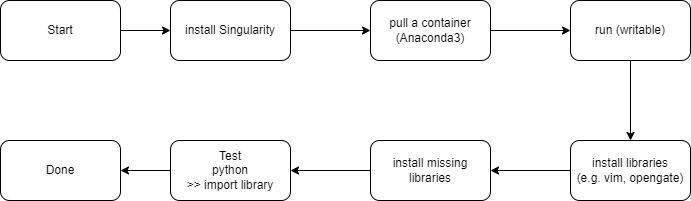

The diagram above was exported from draw.io. Its source (the exported page's mxGraphModel, read from the mxfile embedded in the PNG):
<mxGraphModel dx="1065" dy="626" grid="1" gridSize="10" guides="1" tooltips="1" connect="1" arrows="1" fold="1" page="1" pageScale="1" pageWidth="1169" pageHeight="827" math="0" shadow="0">
  <root>
    <mxCell id="0" />
    <mxCell id="1" parent="0" />
    <mxCell id="jDuNHK5ISurw_LcVm1E_-2" value="" style="edgeStyle=orthogonalEdgeStyle;rounded=0;orthogonalLoop=1;jettySize=auto;html=1;" edge="1" parent="1" source="6LpnOTjiqvIQhpEYVGR6-1" target="jDuNHK5ISurw_LcVm1E_-1">
      <mxGeometry relative="1" as="geometry" />
    </mxCell>
    <mxCell id="6LpnOTjiqvIQhpEYVGR6-1" value="install Singularity" style="rounded=1;whiteSpace=wrap;html=1;" vertex="1" parent="1">
      <mxGeometry x="170" y="160" width="120" height="60" as="geometry" />
    </mxCell>
    <mxCell id="jDuNHK5ISurw_LcVm1E_-4" value="" style="edgeStyle=orthogonalEdgeStyle;rounded=0;orthogonalLoop=1;jettySize=auto;html=1;" edge="1" parent="1" source="jDuNHK5ISurw_LcVm1E_-1" target="jDuNHK5ISurw_LcVm1E_-3">
      <mxGeometry relative="1" as="geometry" />
    </mxCell>
    <mxCell id="jDuNHK5ISurw_LcVm1E_-1" value="pull a container&lt;br&gt;(Anaconda3)" style="rounded=1;whiteSpace=wrap;html=1;" vertex="1" parent="1">
      <mxGeometry x="370" y="160" width="120" height="60" as="geometry" />
    </mxCell>
    <mxCell id="jDuNHK5ISurw_LcVm1E_-6" value="" style="edgeStyle=orthogonalEdgeStyle;rounded=0;orthogonalLoop=1;jettySize=auto;html=1;" edge="1" parent="1" source="jDuNHK5ISurw_LcVm1E_-3" target="jDuNHK5ISurw_LcVm1E_-5">
      <mxGeometry relative="1" as="geometry" />
    </mxCell>
    <mxCell id="jDuNHK5ISurw_LcVm1E_-3" value="run (writable)" style="rounded=1;whiteSpace=wrap;html=1;" vertex="1" parent="1">
      <mxGeometry x="570" y="160" width="120" height="60" as="geometry" />
    </mxCell>
    <mxCell id="jDuNHK5ISurw_LcVm1E_-8" value="" style="edgeStyle=orthogonalEdgeStyle;rounded=0;orthogonalLoop=1;jettySize=auto;html=1;" edge="1" parent="1" source="jDuNHK5ISurw_LcVm1E_-5" target="jDuNHK5ISurw_LcVm1E_-7">
      <mxGeometry relative="1" as="geometry" />
    </mxCell>
    <mxCell id="jDuNHK5ISurw_LcVm1E_-5" value="install libraries&lt;br&gt;(e.g. vim, opengate)" style="rounded=1;whiteSpace=wrap;html=1;" vertex="1" parent="1">
      <mxGeometry x="570" y="300" width="120" height="60" as="geometry" />
    </mxCell>
    <mxCell id="jDuNHK5ISurw_LcVm1E_-10" value="" style="edgeStyle=orthogonalEdgeStyle;rounded=0;orthogonalLoop=1;jettySize=auto;html=1;" edge="1" parent="1" source="jDuNHK5ISurw_LcVm1E_-7" target="jDuNHK5ISurw_LcVm1E_-9">
      <mxGeometry relative="1" as="geometry" />
    </mxCell>
    <mxCell id="jDuNHK5ISurw_LcVm1E_-7" value="install missing libraries" style="rounded=1;whiteSpace=wrap;html=1;" vertex="1" parent="1">
      <mxGeometry x="370" y="300" width="120" height="60" as="geometry" />
    </mxCell>
    <mxCell id="jDuNHK5ISurw_LcVm1E_-12" value="" style="edgeStyle=orthogonalEdgeStyle;rounded=0;orthogonalLoop=1;jettySize=auto;html=1;" edge="1" parent="1" source="jDuNHK5ISurw_LcVm1E_-9" target="jDuNHK5ISurw_LcVm1E_-11">
      <mxGeometry relative="1" as="geometry" />
    </mxCell>
    <mxCell id="jDuNHK5ISurw_LcVm1E_-9" value="Test&lt;br&gt;python&lt;br&gt;&amp;gt;&amp;gt; import library" style="whiteSpace=wrap;html=1;rounded=1;" vertex="1" parent="1">
      <mxGeometry x="170" y="300" width="120" height="60" as="geometry" />
    </mxCell>
    <mxCell id="jDuNHK5ISurw_LcVm1E_-11" value="Done" style="whiteSpace=wrap;html=1;rounded=1;" vertex="1" parent="1">
      <mxGeometry y="300" width="120" height="60" as="geometry" />
    </mxCell>
    <mxCell id="jDuNHK5ISurw_LcVm1E_-14" value="" style="edgeStyle=orthogonalEdgeStyle;rounded=0;orthogonalLoop=1;jettySize=auto;html=1;" edge="1" parent="1" source="jDuNHK5ISurw_LcVm1E_-13" target="6LpnOTjiqvIQhpEYVGR6-1">
      <mxGeometry relative="1" as="geometry" />
    </mxCell>
    <mxCell id="jDuNHK5ISurw_LcVm1E_-13" value="Start" style="whiteSpace=wrap;html=1;rounded=1;" vertex="1" parent="1">
      <mxGeometry y="160" width="120" height="60" as="geometry" />
    </mxCell>
  </root>
</mxGraphModel>